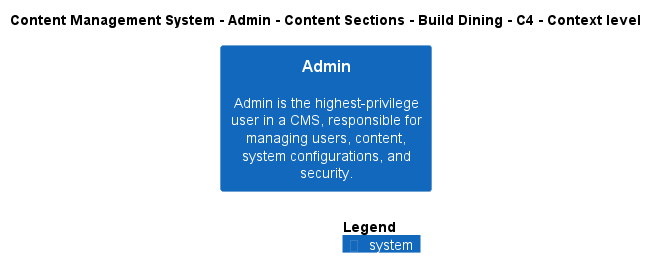

The diagram above was rendered by PlantUML. Its source (embedded in the PNG):
@startuml
!include ..\..\..\..\..\..\..\.c4s\C4_Context.puml

AddElementTag("c4interflow:lifecycle:new", $bgColor=green, $fontColor=#ffffff, $borderColor=green, $shadowing="False")
AddElementTag("c4interflow:lifecycle:changed", $bgColor=orange, $fontColor=#ffffff, $borderColor=orange, $shadowing="False")
AddElementTag("c4interflow:lifecycle:removed", $bgColor=red, $fontColor=#ffffff, $borderColor=red, $shadowing="False")

AddRelTag("c4interflow:lifecycle:new", $textColor=green, $lineColor=green)
AddRelTag("c4interflow:lifecycle:changed", $textColor=orange, $lineColor=orange)
AddRelTag("c4interflow:lifecycle:removed", $textColor=red, $lineColor=red)

SHOW_PERSON_PORTRAIT()
LAYOUT_TOP_DOWN()

skinparam linetype polyline

title Content Management System - Admin - Content Sections - Build Dining - C4 - Context level

System(ContentManagementSystem.SoftwareSystems.Admin, "Admin", "Admin is the highest-privilege user in a CMS, responsible for managing users, content, system configurations, and security.")



SHOW_LEGEND()
@enduml